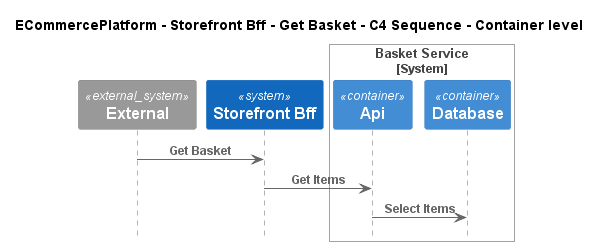

The diagram above was rendered by PlantUML. Its source (embedded in the PNG):
@startuml
!pragma layout smetana
!include ..\..\..\..\..\.c4s\C4_Sequence.puml

title ECommercePlatform - Storefront Bff - Get Basket - C4 Sequence - Container level

System_Ext(C4InterFlow.SoftwareSystems.ExternalSystem, "External", "")
System(ECommercePlatform.SoftwareSystems.StorefrontBff, "Storefront Bff", "")

System_Boundary(ECommercePlatform.SoftwareSystems.BasketService, "Basket Service")
    Container(ECommercePlatform.SoftwareSystems.BasketService.Containers.Api, "Api", "", "")
    Container(ECommercePlatform.SoftwareSystems.BasketService.Containers.Database, "Database", "", "")
Boundary_End()

Rel(C4InterFlow.SoftwareSystems.ExternalSystem, ECommercePlatform.SoftwareSystems.StorefrontBff, "Get Basket")
Rel(ECommercePlatform.SoftwareSystems.StorefrontBff, ECommercePlatform.SoftwareSystems.BasketService.Containers.Api, "Get Items")
Rel(ECommercePlatform.SoftwareSystems.BasketService.Containers.Api, ECommercePlatform.SoftwareSystems.BasketService.Containers.Database, "Select Items")


@enduml